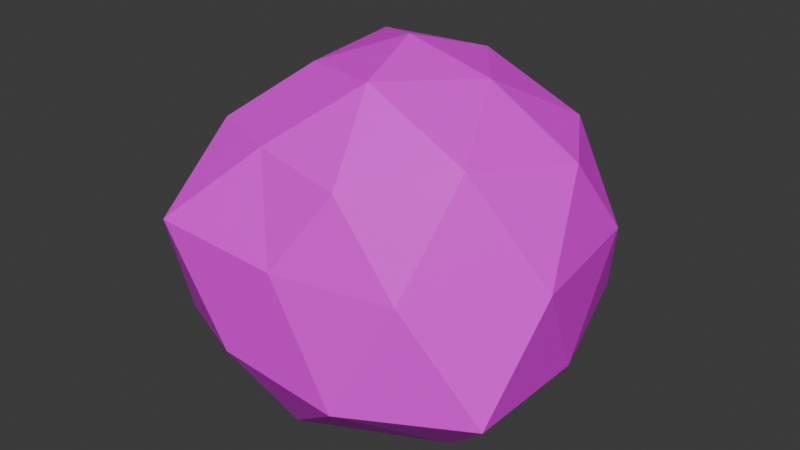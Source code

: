 # Source: rock2.blend  (saved by Blender 5.1.30; exported with 4.5.12 LTS)
import bpy
from mathutils import Matrix  # noqa: F401  (used for matrix-valued properties, if any)

bpy.ops.wm.read_factory_settings(use_empty=True)
scene = bpy.context.scene
scene.name = 'Scene'

# ---- collections
col_collection = bpy.data.collections.new('Collection'); scene.collection.children.link(col_collection)

# ---- images (referenced by path relative to the original .blend; pixels are not part of the script)
import os
ASSET_DIR = os.environ.get("B2B_ASSET_DIR", "")  # directory of the original .blend (textures are referenced by path, not embedded)
HERE = os.path.dirname(os.path.abspath(__file__))  # packed textures are extracted next to this script under _unpacked/

def load_image(name, relpath, width, height, colorspace="sRGB"):
    """Load a texture the original file referenced (path relative to the .blend, or extracted next to this script)."""
    p = next((c for c in (os.path.join(HERE, relpath), os.path.join(ASSET_DIR, relpath)) if relpath and os.path.exists(c)), "")
    if p:
        img = bpy.data.images.load(p, check_existing=True)
        img.name = name
    else:  # same state as the original file: an image datablock whose file is absent (Cycles renders it pink)
        img = bpy.data.images.new(name, width, height)
        img.source = "FILE"
        img.filepath = "//" + (relpath or name)
    img.colorspace_settings.name = colorspace
    return img
img_rocktexture_png = load_image('rocktexture.png', 'rocktexture.png', 1024, 1024, 'sRGB')

# ---- materials (node trees are filled in below, after node groups)
mat_material_001 = bpy.data.materials.new('Material.001')

# ---- material node trees
mat_material_001.use_nodes = True; mat_material_001.node_tree.nodes.clear()
_N = mat_material_001.node_tree.nodes; _L = mat_material_001.node_tree.links
n0 = _N.new('ShaderNodeBsdfPrincipled'); n0.name = 'Principled BSDF'; n0.location = (-200, 100)
n1 = _N.new('ShaderNodeOutputMaterial'); n1.name = 'Material Output'; n1.location = (200, 100)
n2 = _N.new('ShaderNodeTexImage'); n2.name = 'Image Texture'; n2.location = (-490, 80)
n2.image = img_rocktexture_png
_L.new(n0.outputs[0], n1.inputs[0])
_L.new(n2.outputs[0], n0.inputs[0])
n1.is_active_output = True

# ---- world
world_world = bpy.data.worlds.new('World'); scene.world = world_world
world_world.use_nodes = True; world_world.node_tree.nodes.clear()
_N = world_world.node_tree.nodes; _L = world_world.node_tree.links
n0 = _N.new('ShaderNodeOutputWorld'); n0.name = 'World Output'; n0.location = (200, 100)
n1 = _N.new('ShaderNodeBackground'); n1.name = 'Background'; n1.location = (-200, 100)
n1.inputs[0].default_value = (0.05088, 0.05088, 0.05088, 1.0)
_L.new(n1.outputs[0], n0.inputs[0])
n0.is_active_output = True
world_world.color = (0.05088, 0.05088, 0.05088)
world_world.sun_shadow_jitter_overblur = 0.0

# ---- meshes
me_icosphere = bpy.data.meshes.new('Icosphere')
me_icosphere.from_pydata([(-0.02393, 0.01617, -1.88), (1.599, -1.069, -1.175), (-0.5624, -1.662, -1.05), (-1.837, 0.0686, -0.9893), (-0.5017, 1.454, -0.9147), (1.398, 1.056, -0.8982), (0.4451, -1.412, 0.5958), (-1.224, -0.9001, 0.6163), (-1.131, 0.826, 0.5609), (0.4078, 1.248, 0.5149), (1.593, 0.05062, 0.6625), (5.677e-08, -2.183e-09, 1.36), (-0.3476, -1.105, -1.967), (0.9112, -0.5403, -1.931), (0.5362, -1.618, -1.207), (1.644, 0.06326, -1.128), (0.932, 0.702, -1.919), (-1.258, 0.0879, -2.004), (-1.6, -1.13, -1.263), (-0.3646, 1.069, -1.934), (-1.342, 0.9971, -1.165), (0.4699, 1.32, -0.9555), (1.809, -0.5523, -0.1306), (1.689, 0.5951, -0.06174), (-0.001882, -1.671, -0.1077), (1.015, -1.392, -0.1564), (-1.758, -0.5519, -0.101), (-1.199, -1.677, -0.03561), (-0.8868, 1.222, -0.1495), (-1.456, 0.4787, -0.1425), (1.012, 1.364, -0.103), (-0.0007456, 1.475, -0.1466), (1.238, -0.8859, 0.8187), (-0.4217, -1.282, 0.6824), (-1.324, 0.00127, 0.6802), (-0.3839, 1.182, 0.6277), (1.126, 0.8185, 0.7012), (0.256, -0.8027, 1.23), (0.8039, -1.378e-09, 1.161), (-0.6255, -0.4539, 1.11), (-0.6534, 0.4769, 1.172), (0.2402, 0.7406, 1.119)], [], [(0, 13, 12), (1, 13, 15), (0, 12, 17), (0, 17, 19), (0, 19, 16), (1, 15, 22), (2, 14, 24), (3, 18, 26), (4, 20, 28), (5, 21, 30), (1, 22, 25), (2, 24, 27), (3, 26, 29), (4, 28, 31), (5, 30, 23), (6, 32, 37), (7, 33, 39), (8, 34, 40), (9, 35, 41), (10, 36, 38), (38, 41, 11), (38, 36, 41), (36, 9, 41), (41, 40, 11), (41, 35, 40), (35, 8, 40), (40, 39, 11), (40, 34, 39), (34, 7, 39), (39, 37, 11), (39, 33, 37), (33, 6, 37), (37, 38, 11), (37, 32, 38), (32, 10, 38), (23, 36, 10), (23, 30, 36), (30, 9, 36), (31, 35, 9), (31, 28, 35), (28, 8, 35), (29, 34, 8), (29, 26, 34), (26, 7, 34), (27, 33, 7), (27, 24, 33), (24, 6, 33), (25, 32, 6), (25, 22, 32), (22, 10, 32), (30, 31, 9), (30, 21, 31), (21, 4, 31), (28, 29, 8), (28, 20, 29), (20, 3, 29), (26, 27, 7), (26, 18, 27), (18, 2, 27), (24, 25, 6), (24, 14, 25), (14, 1, 25), (22, 23, 10), (22, 15, 23), (15, 5, 23), (16, 21, 5), (16, 19, 21), (19, 4, 21), (19, 20, 4), (19, 17, 20), (17, 3, 20), (17, 18, 3), (17, 12, 18), (12, 2, 18), (15, 16, 5), (15, 13, 16), (13, 0, 16), (12, 14, 2), (12, 13, 14), (13, 1, 14)])
_uv = me_icosphere.uv_layers.new(name='UVMap')
_uv.uv.foreach_set('vector', [0.9705, -0.344, 0.8052, -0.2124, 0.7977, -0.4624, 0.6399, -0.08084, 0.8128, 0.03763, 0.6475, 0.1692, 1.031, 1.656, 0.8656, 1.788, 0.8581, 1.538, 1.016, 1.156, 0.8505, 1.288, 0.843, 1.038, 1.001, 0.6562, 0.8354, 0.7877, 0.8279, 0.5377, 0.6399, -0.08084, 0.6475, 0.1692, 0.4747, 0.05072, 0.6248, -0.5809, 0.6324, -0.3309, 0.4596, -0.4493, 0.6853, 1.419, 0.6928, 1.669, 0.52, 1.551, 0.6702, 0.9193, 0.6777, 1.169, 0.5049, 1.051, 0.6551, 0.4192, 0.6626, 0.6693, 0.4898, 0.5508, 0.6399, -0.08084, 0.4747, 0.05072, 0.4671, -0.1993, 0.6248, -0.5809, 0.4596, -0.4493, 0.452, -0.6994, 0.6853, 1.419, 0.52, 1.551, 0.5125, 1.301, 0.6702, 0.9193, 0.5049, 1.051, 0.4974, 0.8008, 0.6551, 0.4192, 0.4898, 0.5508, 0.4822, 0.3008, 0.2943, -0.3178, 0.3019, -0.06775, 0.1291, -0.1862, 0.2792, -0.8179, 0.2868, -0.5678, 0.114, -0.6863, 0.3397, 1.182, 0.3472, 1.432, 0.1744, 1.314, 0.3245, 0.6823, 0.3321, 0.9324, 0.1593, 0.8139, 0.3094, 0.1823, 0.317, 0.4323, 0.1442, 0.3138, 0.1442, 0.3138, 0.1517, 0.5639, -0.02108, 0.4454, 0.1442, 0.3138, 0.317, 0.4323, 0.1517, 0.5639, 0.317, 0.4323, 0.3245, 0.6823, 0.1517, 0.5639, 0.1593, 0.8139, 0.1668, 1.064, -0.005975, 0.9455, 0.1593, 0.8139, 0.3321, 0.9324, 0.1668, 1.064, 0.3321, 0.9324, 0.3397, 1.182, 0.1668, 1.064, 0.1744, 1.314, 0.1819, 1.564, 0.009135, 1.446, 0.1744, 1.314, 0.3472, 1.432, 0.1819, 1.564, 0.3472, 1.432, 0.3548, 1.682, 0.1819, 1.564, 0.114, -0.6863, 0.1215, -0.4363, -0.05131, -0.5547, 0.114, -0.6863, 0.2868, -0.5678, 0.1215, -0.4363, 0.2868, -0.5678, 0.2943, -0.3178, 0.1215, -0.4363, 0.1291, -0.1862, 0.1366, 0.06381, -0.0362, -0.05467, 0.1291, -0.1862, 0.3019, -0.06775, 0.1366, 0.06381, 0.3019, -0.06775, 0.3094, 0.1823, 0.1366, 0.06381, 0.4822, 0.3008, 0.317, 0.4323, 0.3094, 0.1823, 0.4822, 0.3008, 0.4898, 0.5508, 0.317, 0.4323, 0.4898, 0.5508, 0.3245, 0.6823, 0.317, 0.4323, 0.4974, 0.8008, 0.3321, 0.9324, 0.3245, 0.6823, 0.4974, 0.8008, 0.5049, 1.051, 0.3321, 0.9324, 0.5049, 1.051, 0.3397, 1.182, 0.3321, 0.9324, 0.5125, 1.301, 0.3472, 1.432, 0.3397, 1.182, 0.5125, 1.301, 0.52, 1.551, 0.3472, 1.432, 0.52, 1.551, 0.3548, 1.682, 0.3472, 1.432, 0.452, -0.6994, 0.2868, -0.5678, 0.2792, -0.8179, 0.452, -0.6994, 0.4596, -0.4493, 0.2868, -0.5678, 0.4596, -0.4493, 0.2943, -0.3178, 0.2868, -0.5678, 0.4671, -0.1993, 0.3019, -0.06775, 0.2943, -0.3178, 0.4671, -0.1993, 0.4747, 0.05072, 0.3019, -0.06775, 0.4747, 0.05072, 0.3094, 0.1823, 0.3019, -0.06775, 0.4898, 0.5508, 0.4974, 0.8008, 0.3245, 0.6823, 0.4898, 0.5508, 0.6626, 0.6693, 0.4974, 0.8008, 0.6626, 0.6693, 0.6702, 0.9193, 0.4974, 0.8008, 0.5049, 1.051, 0.5125, 1.301, 0.3397, 1.182, 0.5049, 1.051, 0.6777, 1.169, 0.5125, 1.301, 0.6777, 1.169, 0.6853, 1.419, 0.5125, 1.301, 0.52, 1.551, 0.5276, 1.801, 0.3548, 1.682, 0.52, 1.551, 0.6928, 1.669, 0.5276, 1.801, 0.6928, 1.669, 0.7004, 1.919, 0.5276, 1.801, 0.4596, -0.4493, 0.4671, -0.1993, 0.2943, -0.3178, 0.4596, -0.4493, 0.6324, -0.3309, 0.4671, -0.1993, 0.6324, -0.3309, 0.6399, -0.08084, 0.4671, -0.1993, 0.4747, 0.05072, 0.4822, 0.3008, 0.3094, 0.1823, 0.4747, 0.05072, 0.6475, 0.1692, 0.4822, 0.3008, 0.6475, 0.1692, 0.6551, 0.4192, 0.4822, 0.3008, 0.8279, 0.5377, 0.6626, 0.6693, 0.6551, 0.4192, 0.8279, 0.5377, 0.8354, 0.7877, 0.6626, 0.6693, 0.8354, 0.7877, 0.6702, 0.9193, 0.6626, 0.6693, 0.843, 1.038, 0.6777, 1.169, 0.6702, 0.9193, 0.843, 1.038, 0.8505, 1.288, 0.6777, 1.169, 0.8505, 1.288, 0.6853, 1.419, 0.6777, 1.169, 0.8581, 1.538, 0.6928, 1.669, 0.6853, 1.419, 0.8581, 1.538, 0.8656, 1.788, 0.6928, 1.669, 0.8656, 1.788, 0.7004, 1.919, 0.6928, 1.669, 0.6475, 0.1692, 0.8203, 0.2877, 0.6551, 0.4192, 0.6475, 0.1692, 0.8128, 0.03763, 0.8203, 0.2877, 0.8128, 0.03763, 0.9856, 0.1561, 0.8203, 0.2877, 0.7977, -0.4624, 0.6324, -0.3309, 0.6248, -0.5809, 0.7977, -0.4624, 0.8052, -0.2124, 0.6324, -0.3309, 0.8052, -0.2124, 0.6399, -0.08084, 0.6324, -0.3309])
me_icosphere.materials.append(mat_material_001)
me_icosphere.update()

# ---- objects
ob_icosphere = bpy.data.objects.new('Icosphere', me_icosphere)

# ---- transforms, parenting, visibility, modifiers, constraints
ob_icosphere.location = (0.0, 0.0, 1.81)

# ---- collection membership
col_collection.objects.link(ob_icosphere)

# ---- scene / render settings (as saved in the file)
scene.frame_start = 1; scene.frame_end = 250; scene.frame_set(1)
scene.render.engine = 'BLENDER_EEVEE_NEXT'
scene.render.bake_bias = 0.0
scene.render.bake_samples = 0
scene.cycles.sampling_pattern = 'TABULATED_SOBOL'
scene.eevee.use_volume_custom_range = False
bpy.context.view_layer.update()

# ---- added for rendering (the .blend has no active camera and no usable light): camera, sun
cam_auto = bpy.data.cameras.new('AutoCamera')
cam_auto.lens = 50.0
cam_auto.sensor_width = 36.0
cam_auto.clip_end = 1000.0
ob_auto_camera = bpy.data.objects.new('AutoCamera', cam_auto)
scene.collection.objects.link(ob_auto_camera)
ob_auto_camera.location = (5.42392, -6.62619, 5.8389)
ob_auto_camera.rotation_euler = (1.09748, -7.21219e-08, 0.694738)
scene.camera = ob_auto_camera
light_auto_sun = bpy.data.lights.new('AutoSun', 'SUN')
light_auto_sun.energy = 3.0
light_auto_sun.angle = 0.0523599
ob_auto_sun = bpy.data.objects.new('AutoSun', light_auto_sun)
scene.collection.objects.link(ob_auto_sun)
ob_auto_sun.rotation_euler = (0.872665, 0.174533, 0.523599)
bpy.context.view_layer.update()
